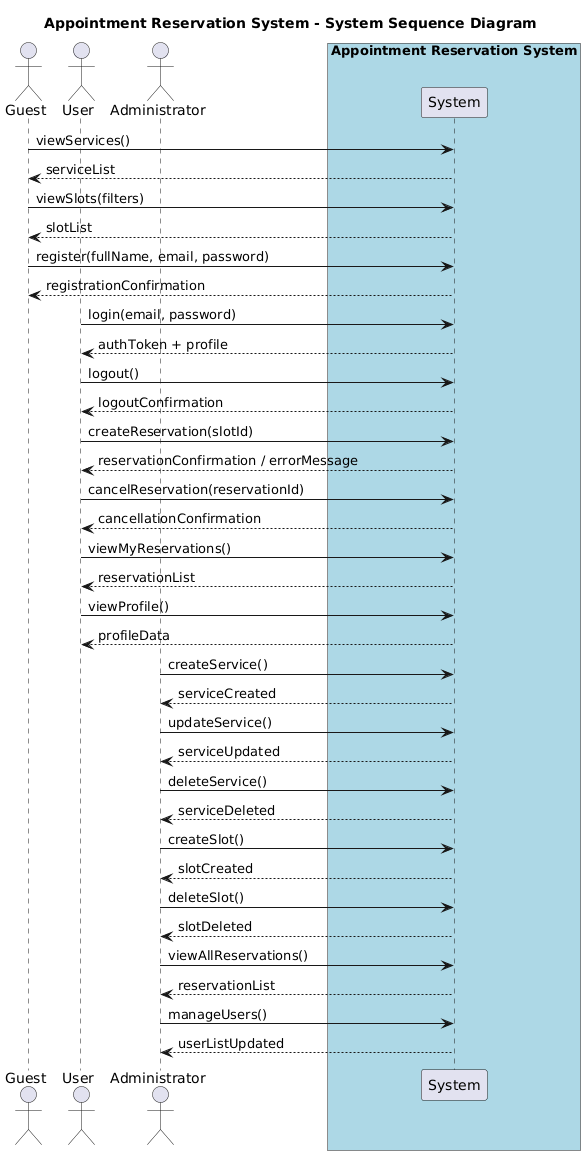

The diagram above was rendered by PlantUML. Its source (embedded in the PNG):
@startuml
title Appointment Reservation System - System Sequence Diagram

actor Guest
actor User
actor Administrator as Admin

box "Appointment Reservation System" #LightBlue
  participant System
end box

' ================= GUEST =================
Guest -> System : viewServices()
System --> Guest : serviceList

Guest -> System : viewSlots(filters)
System --> Guest : slotList

Guest -> System : register(fullName, email, password)
System --> Guest : registrationConfirmation

' ================= USER AUTH =================
User -> System : login(email, password)
System --> User : authToken + profile

User -> System : logout()
System --> User : logoutConfirmation

' ================= USER CORE =================
User -> System : createReservation(slotId)
System --> User : reservationConfirmation / errorMessage

User -> System : cancelReservation(reservationId)
System --> User : cancellationConfirmation

User -> System : viewMyReservations()
System --> User : reservationList

User -> System : viewProfile()
System --> User : profileData

' ================= ADMIN =================
Admin -> System : createService()
System --> Admin : serviceCreated

Admin -> System : updateService()
System --> Admin : serviceUpdated

Admin -> System : deleteService()
System --> Admin : serviceDeleted

Admin -> System : createSlot()
System --> Admin : slotCreated

Admin -> System : deleteSlot()
System --> Admin : slotDeleted

Admin -> System : viewAllReservations()
System --> Admin : reservationList

Admin -> System : manageUsers()
System --> Admin : userListUpdated
@enduml